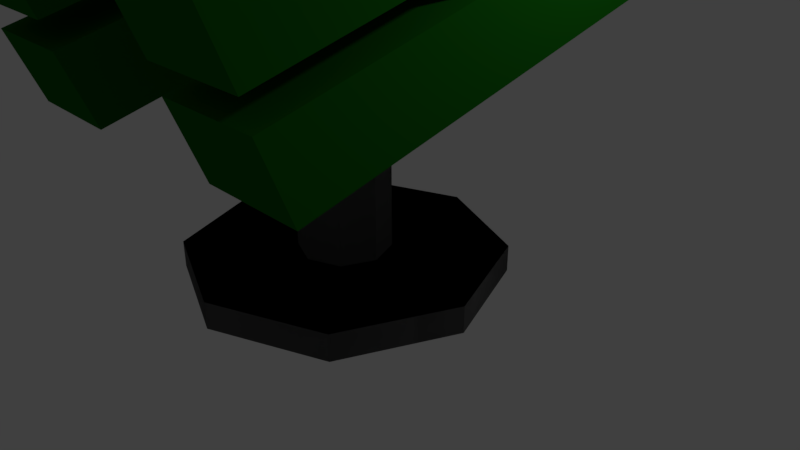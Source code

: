 # Source: AAMissleLauncher.blend  (saved by Blender 2.78.0; exported with 4.5.12 LTS)
import bpy
from mathutils import Matrix  # noqa: F401  (used for matrix-valued properties, if any)

bpy.ops.wm.read_factory_settings(use_empty=True)
scene = bpy.context.scene
scene.name = 'Scene'

# ---- collections
col_collection_1 = bpy.data.collections.new('Collection 1'); scene.collection.children.link(col_collection_1)

# ---- materials (node trees are filled in below, after node groups)
mat_turretbase = bpy.data.materials.new('turretbase')
mat_turretbase.alpha_threshold = 0.0
mat_turretbase.use_transparent_shadow = False
mat_turretbase.diffuse_color = (0.1523, 0.1523, 0.1523, 1.0)
mat_turretbase.roughness = 0.5
mat_turretbase.line_color = (0.0, 0.0, 0.0, 1.0)
mat_launchers = bpy.data.materials.new('Launchers')
mat_launchers.alpha_threshold = 0.0
mat_launchers.use_transparent_shadow = False
mat_launchers.diffuse_color = (0.007763, 0.1376, 0.005137, 1.0)
mat_launchers.roughness = 0.5
mat_radar = bpy.data.materials.new('radar')
mat_radar.alpha_threshold = 0.0
mat_radar.use_transparent_shadow = False
mat_radar.diffuse_color = (0.3032, 0.1164, 0.003027, 1.0)
mat_radar.roughness = 0.5
mat_black = bpy.data.materials.new('Black')
mat_black.alpha_threshold = 0.0
mat_black.use_transparent_shadow = False
mat_black.diffuse_color = (0.0, 0.0, 0.0, 1.0)
mat_black.roughness = 0.5

# ---- material node trees

# ---- world
world_world = bpy.data.worlds.new('World'); scene.world = world_world
world_world.color = (0.05088, 0.05088, 0.05088)
world_world.use_sun_shadow = False
world_world.sun_shadow_jitter_overblur = 0.0
world_world.cycles.sampling_method = 'MANUAL'

# ---- cameras
cam_camera = bpy.data.cameras.new('Camera')
cam_camera.clip_end = 100.0
cam_camera.lens = 35.0
cam_camera.sensor_width = 32.0
cam_camera.sensor_height = 18.0
cam_camera.ortho_scale = 7.314
cam_camera.dof.focus_distance = 0.0
cam_camera.dof.aperture_fstop = 128.0

# ---- lights
light_lamp = bpy.data.lights.new('Lamp', 'POINT')
light_lamp.transmission_factor = 0.0
light_lamp.cutoff_distance = 30.0
light_lamp.energy = 100.0
light_lamp.shadow_buffer_clip_start = 1.001
light_lamp.shadow_soft_size = 0.1
light_lamp.shadow_maximum_resolution = 0.006
light_lamp.use_absolute_resolution = True

# ---- meshes
me_cube = bpy.data.meshes.new('Cube')
me_cube.from_pydata([(-2.198, -3.318, 2.287), (-2.095, 2.175, 3.863), (-2.198, -3.674, 3.179), (-2.095, 1.895, 4.564), (-2.198, -2.878, 1.073), (-2.107, 2.62, 2.638), (-2.198, -3.233, 1.965), (-2.107, 2.332, 3.361), (-2.198, -0.7405, 2.977), (-2.198, -1.096, 3.869), (-2.198, -0.4349, 3.059), (-2.198, -0.7901, 3.951), (-2.198, 0.04293, 1.855), (-2.198, -0.3124, 2.747), (-2.198, -0.2847, 1.767), (-2.198, -0.64, 2.659), (-1.315, -1.89, -1.085), (-0.3085, -0.8827, -0.7438), (-1.901, -0.4754, -1.085), (-0.4772, -0.4754, -0.7438), (-1.315, 0.9388, -1.085), (-0.3085, -0.06815, -0.7438), (1.513, 0.9388, -1.085), (0.5061, -0.06815, -0.7438), (2.099, -0.4754, -1.085), (0.6748, -0.4754, -0.7438), (1.513, -1.89, -1.085), (0.5061, -0.8827, -0.7438), (-1.315, -1.89, -0.7438), (-1.901, -0.4754, -0.7438), (-1.315, 0.9388, -0.7438), (1.513, 0.9388, -0.7438), (2.099, -0.4754, -0.7438), (1.513, -1.89, -0.7438), (-0.1174, -0.6916, 2.053), (-0.207, -0.4754, 2.053), (-0.1174, -0.2592, 2.053), (0.315, -0.2592, 2.053), (0.4045, -0.4754, 2.053), (0.3264, -0.6982, 2.074), (-0.9052, -3.318, 2.287), (-1.008, 2.175, 3.863), (-0.9052, -3.674, 3.179), (-1.008, 1.895, 4.564), (-1.551, -3.318, 2.287), (-1.551, 2.175, 3.863), (-1.551, -3.674, 3.179), (-1.551, 1.895, 4.564), (-0.9052, -2.878, 1.073), (-0.9962, 2.62, 2.638), (-0.9052, -3.233, 1.965), (-0.9962, 2.332, 3.361), (-1.551, -2.878, 1.073), (-1.551, 2.62, 2.638), (-1.551, -3.233, 1.965), (-1.551, 2.332, 3.361), (-0.9052, -0.7397, 2.977), (-0.9052, -1.096, 3.869), (-1.551, -1.096, 3.869), (-1.551, -0.7405, 2.977), (-0.9052, -0.4349, 3.059), (-0.9052, -0.7901, 3.951), (-1.551, -0.7901, 3.951), (-1.551, -0.4349, 3.059), (-0.9052, 0.04293, 1.855), (-0.9052, -0.3124, 2.747), (-1.551, -0.3124, 2.747), (-1.551, 0.04293, 1.855), (-1.551, -0.2847, 1.767), (-0.9052, -0.2847, 1.767), (-0.9052, -0.64, 2.659), (-1.551, -0.64, 2.659), (0.09877, -2.475, -1.085), (0.09877, -1.051, -0.7438), (1.513, -1.89, -1.085), (0.5061, -0.8827, -0.7438), (2.099, -0.4754, -1.085), (0.6748, -0.4754, -0.7438), (1.513, 0.9388, -1.085), (0.5061, -0.06815, -0.7438), (0.09877, 1.525, -1.085), (0.09877, 0.1006, -0.7438), (-1.315, 0.9388, -1.085), (-0.3085, -0.06815, -0.7438), (-1.901, -0.4754, -1.085), (-0.4772, -0.4754, -0.7438), (-1.315, -1.89, -1.085), (-0.3085, -0.8827, -0.7438), (1.513, -1.89, -0.7438), (0.09877, -2.475, -0.7438), (2.099, -0.4754, -0.7438), (1.513, 0.9388, -0.7438), (0.09877, 1.525, -0.7438), (-1.315, 0.9388, -0.7438), (-1.901, -0.4754, -0.7438), (-1.315, -1.89, -0.7438), (0.5061, -0.8827, 2.053), (0.09877, -0.7812, 2.053), (0.6748, -0.4754, 2.053), (0.5061, -0.06815, 2.053), (0.09877, -0.1697, 2.053), (-0.3085, -0.06815, 2.053), (-0.4772, -0.4754, 2.053), (-0.3085, -0.8827, 2.053), (1.105, -3.278, 2.307), (1.196, 2.22, 3.872), (1.105, -3.633, 3.199), (1.196, 1.932, 4.595), (1.105, -2.837, 1.093), (1.196, 2.66, 2.658), (1.105, -3.192, 1.985), (1.196, 2.372, 3.381), (1.105, -0.7002, 2.997), (1.105, -1.056, 3.889), (1.105, -0.3945, 3.079), (1.105, -0.7498, 3.971), (1.105, 0.08324, 1.875), (1.105, -0.2721, 2.767), (1.105, -0.2444, 1.787), (1.105, -0.5997, 2.679), (2.398, -3.278, 2.307), (2.307, 2.22, 3.872), (2.398, -3.633, 3.199), (2.307, 1.932, 4.595), (1.751, -3.278, 2.307), (1.751, 2.22, 3.872), (1.751, -3.633, 3.199), (1.751, 1.932, 4.595), (2.398, -2.837, 1.093), (2.307, 2.66, 2.658), (2.398, -3.192, 1.985), (2.307, 2.372, 3.381), (1.751, -2.837, 1.093), (1.751, 2.66, 2.658), (1.751, -3.192, 1.985), (1.751, 2.372, 3.381), (2.398, -0.7002, 2.997), (2.398, -1.056, 3.889), (1.751, -1.056, 3.889), (1.751, -0.7002, 2.997), (2.398, -0.3945, 3.079), (2.398, -0.7498, 3.971), (1.751, -0.7498, 3.971), (1.751, -0.3945, 3.079), (2.398, 0.08324, 1.875), (2.398, -0.2721, 2.767), (1.751, -0.2721, 2.767), (1.751, 0.08324, 1.875), (1.751, -0.2444, 1.787), (2.398, -0.2444, 1.787), (2.398, -0.5997, 2.679), (1.751, -0.5997, 2.679), (-0.3085, -0.8827, 2.053), (0.09877, -1.051, 2.053), (-0.4772, -0.4754, 2.053), (-0.3085, -0.06815, 2.053), (0.09877, 0.1006, 2.053), (0.5061, -0.06815, 2.053), (0.6748, -0.4754, 2.053), (0.5061, -0.8827, 2.053), (0.003986, -0.5702, 3.852), (0.09877, -0.6095, 3.852), (-0.03528, -0.4754, 3.852), (0.003986, -0.3806, 3.852), (0.09877, -0.3414, 3.852), (0.1936, -0.3806, 3.852), (0.2328, -0.4754, 3.852), (0.1936, -0.5702, 3.852), (0.09877, -0.1697, 3.096), (-0.1174, -0.6916, 3.096), (0.315, -0.6916, 3.096), (0.09877, -0.7812, 3.096), (0.09877, -0.1697, 2.645), (0.3179, -0.6933, 2.651), (-0.1174, -0.6916, 2.645), (0.09877, -0.7812, 2.645), (-0.1174, -0.2592, 2.645), (-0.1174, -0.2592, 3.096), (-0.207, -0.4754, 3.096), (-0.207, -0.4754, 2.645), (0.315, -0.2592, 2.645), (0.315, -0.2592, 3.096), (0.4045, -0.4754, 3.096), (0.4045, -0.4754, 2.645), (-2.198, 2.213, 3.768), (-2.198, 1.857, 4.659), (-1.551, 2.213, 3.768), (-1.551, 1.858, 4.659), (-0.9052, 2.213, 3.768), (-0.9052, 1.857, 4.659), (-2.095, 2.175, 3.863), (-2.095, 1.895, 4.564), (-1.008, 2.175, 3.863), (-1.008, 1.895, 4.564), (-1.551, 2.175, 3.863), (-1.551, 1.895, 4.564), (-2.165, 0.3378, 3.407), (-2.165, 0.05832, 4.108), (-1.077, 0.3378, 3.407), (-1.077, 0.05832, 4.108), (-1.621, 0.3378, 3.407), (-1.621, 0.05864, 4.108), (-2.198, 2.654, 2.554), (-2.198, 2.298, 3.445), (-1.551, 2.654, 2.554), (-1.551, 2.298, 3.445), (-0.9052, 2.654, 2.554), (-0.9052, 2.298, 3.445), (1.105, 2.253, 3.788), (1.105, 1.898, 4.68), (1.751, 2.253, 3.788), (1.751, 1.898, 4.68), (1.105, 2.694, 2.574), (1.105, 2.339, 3.466), (1.751, 2.694, 2.574), (1.751, 2.339, 3.466), (2.398, 2.253, 3.788), (2.398, 1.898, 4.68), (2.398, 2.694, 2.574), (2.398, 2.339, 3.466), (-2.107, 1.003, 2.25), (-2.107, 0.7147, 2.973), (-1.551, 1.003, 2.25), (-1.551, 0.7147, 2.973), (-0.9962, 1.003, 2.25), (-0.9962, 0.7147, 2.973), (1.196, 0.6022, 3.484), (1.196, 0.3143, 4.207), (1.751, 0.6022, 3.484), (1.751, 0.3143, 4.207), (1.196, 1.043, 2.27), (1.196, 0.7551, 2.993), (1.751, 1.043, 2.27), (1.751, 0.7551, 2.993), (2.307, 0.6022, 3.484), (2.307, 0.3143, 4.207), (2.307, 1.043, 2.27), (2.307, 0.7551, 2.993), (-0.1174, -0.6916, 3.852), (0.09877, -0.7812, 3.852), (-0.207, -0.4754, 3.852), (-0.1174, -0.2592, 3.852), (0.09877, -0.1697, 3.852), (0.315, -0.2592, 3.852), (0.4045, -0.4754, 3.852), (0.315, -0.6916, 3.852), (0.003987, -0.5463, 4.58), (0.09877, -0.5756, 4.606), (-0.03527, -0.4754, 4.517), (0.003987, -0.4046, 4.454), (0.09877, -0.3753, 4.428), (0.1936, -0.4046, 4.454), (0.2328, -0.4754, 4.517), (0.1936, -0.5463, 4.58), (-0.7562, -0.8534, 5.291), (0.1044, -1.12, 5.527), (-1.113, -0.2102, 4.719), (-0.7562, 0.433, 4.147), (0.1044, 0.6994, 3.91), (0.9651, 0.433, 4.147), (1.322, -0.2102, 4.719), (0.9651, -0.8534, 5.291), (0.01359, -0.4438, 4.653), (0.1248, -0.4782, 4.683), (-0.03249, -0.3606, 4.579), (0.01359, -0.2775, 4.505), (0.1248, -0.2431, 4.474), (0.2361, -0.2775, 4.505), (0.2822, -0.3606, 4.579), (0.2361, -0.4438, 4.653), (-0.9052, -0.7397, 2.977), (-0.9052, -0.4349, 3.059), (-0.9052, -0.64, 2.659), (-0.9052, -0.3124, 2.747), (0.03864, -0.7397, 2.977), (0.03864, -0.4349, 3.059), (0.03864, -0.64, 2.659), (0.03864, -0.3124, 2.747), (0.1504, -0.7002, 2.997), (0.1504, -0.3945, 3.079), (0.1504, -0.5997, 2.679), (0.1504, -0.2721, 2.767)], [], [(10, 11, 185, 184), (2, 0, 44, 46), (11, 62, 187, 185), (10, 184, 186, 63), (12, 13, 203, 202), (6, 4, 52, 54), (13, 66, 205, 203), (12, 202, 204, 67), (0, 8, 59, 44), (2, 46, 58, 9), (0, 2, 9, 8), (8, 15, 71, 59), (9, 58, 62, 11), (8, 9, 11, 10), (14, 12, 67, 68), (66, 13, 10, 63), (14, 15, 13, 12), (4, 6, 15, 14), (6, 54, 71, 15), (4, 14, 68, 52), (10, 13, 15, 8), (10, 8, 59, 63), (72, 89, 28, 16), (16, 28, 29, 18), (18, 29, 30, 20), (20, 30, 92, 80), (80, 92, 31, 22), (22, 31, 32, 24), (23, 81, 156, 157), (24, 32, 33, 26), (26, 33, 89, 72), (72, 16, 18, 20, 80, 22, 24, 26), (73, 17, 28, 89), (17, 19, 29, 28), (19, 21, 30, 29), (21, 81, 92, 30), (81, 23, 31, 92), (23, 25, 32, 31), (25, 27, 33, 32), (27, 73, 89, 33), (182, 181, 243, 244), (21, 19, 154, 155), (17, 73, 153, 152), (73, 27, 159, 153), (25, 23, 157, 158), (81, 21, 155, 156), (19, 17, 152, 154), (27, 25, 158, 159), (60, 188, 189, 61), (42, 46, 44, 40), (61, 189, 187, 62), (60, 63, 186, 188), (64, 206, 207, 65), (50, 54, 52, 48), (65, 207, 205, 66), (64, 67, 204, 206), (40, 44, 59, 56), (42, 57, 58, 46), (40, 56, 57, 42), (56, 59, 71, 70), (57, 61, 62, 58), (56, 60, 61, 57), (69, 68, 67, 64), (66, 63, 60, 65), (69, 64, 65, 70), (48, 69, 70, 50), (50, 70, 71, 54), (48, 52, 68, 69), (60, 63, 59, 56), (72, 74, 88, 89), (74, 76, 90, 88), (76, 78, 91, 90), (78, 80, 92, 91), (80, 82, 93, 92), (82, 84, 94, 93), (83, 101, 156, 81), (84, 86, 95, 94), (86, 72, 89, 95), (72, 86, 84, 82, 80, 78, 76, 74), (73, 89, 88, 75), (75, 88, 90, 77), (77, 90, 91, 79), (79, 91, 92, 81), (81, 92, 93, 83), (83, 93, 94, 85), (85, 94, 95, 87), (87, 95, 89, 73), (96, 98, 99, 156, 101, 102, 103, 153), (79, 99, 98, 77), (75, 96, 153, 73), (73, 153, 103, 87), (85, 102, 101, 83), (81, 156, 99, 79), (77, 98, 96, 75), (87, 103, 102, 85), (114, 115, 209, 208), (106, 104, 124, 126), (115, 142, 211, 209), (114, 208, 210, 143), (116, 117, 213, 212), (110, 108, 132, 134), (47, 43, 193, 195), (117, 146, 215, 213), (116, 212, 214, 147), (104, 112, 139, 124), (106, 126, 138, 113), (104, 106, 113, 112), (112, 119, 151, 139), (113, 138, 142, 115), (112, 113, 115, 114), (118, 116, 147, 148), (146, 117, 114, 143), (118, 119, 117, 116), (108, 110, 119, 118), (110, 134, 151, 119), (108, 118, 148, 132), (114, 112, 139, 143), (140, 216, 217, 141), (122, 126, 124, 120), (141, 217, 211, 142), (140, 143, 210, 216), (144, 218, 219, 145), (130, 134, 132, 128), (145, 219, 215, 146), (144, 147, 214, 218), (120, 124, 139, 136), (122, 137, 138, 126), (120, 136, 137, 122), (136, 139, 151, 150), (137, 141, 142, 138), (136, 140, 141, 137), (149, 148, 147, 144), (146, 143, 140, 145), (149, 144, 145, 150), (128, 149, 150, 130), (130, 150, 151, 134), (128, 132, 148, 149), (140, 136, 150, 145), (140, 143, 139, 136), (97, 34, 152, 153), (34, 35, 154, 152), (35, 36, 155, 154), (36, 100, 156, 155), (100, 37, 157, 156), (37, 38, 158, 157), (38, 39, 159, 158), (39, 97, 153, 159), (161, 167, 253, 247), (168, 177, 241, 242), (178, 169, 238, 240), (170, 182, 244, 245), (181, 168, 242, 243), (177, 178, 240, 241), (169, 171, 239, 238), (171, 170, 245, 239), (175, 173, 170, 171), (174, 175, 171, 169), (180, 172, 168, 181), (173, 183, 182, 170), (179, 174, 169, 178), (172, 176, 177, 168), (38, 37, 180, 183), (100, 36, 176, 172), (35, 34, 174, 179), (39, 38, 183, 173), (37, 100, 172, 180), (36, 35, 179, 176), (34, 97, 175, 174), (97, 39, 173, 175), (3, 1, 184, 185), (1, 45, 186, 184), (47, 3, 185, 187), (41, 43, 189, 188), (45, 41, 188, 186), (43, 47, 187, 189), (192, 194, 200, 198), (43, 41, 192, 193), (45, 1, 190, 194), (41, 45, 194, 192), (3, 47, 195, 191), (1, 3, 191, 190), (197, 201, 199, 198, 200, 196), (191, 195, 201, 197), (190, 191, 197, 196), (195, 193, 199, 201), (193, 192, 198, 199), (194, 190, 196, 200), (131, 129, 236, 237), (5, 7, 221, 220), (125, 105, 226, 228), (7, 5, 202, 203), (5, 53, 204, 202), (55, 7, 203, 205), (49, 51, 207, 206), (53, 49, 206, 204), (51, 55, 205, 207), (107, 105, 208, 209), (105, 125, 210, 208), (127, 107, 209, 211), (111, 109, 212, 213), (109, 133, 214, 212), (135, 111, 213, 215), (121, 123, 217, 216), (125, 121, 216, 210), (123, 127, 211, 217), (129, 131, 219, 218), (133, 129, 218, 214), (131, 135, 215, 219), (221, 223, 225, 224, 222, 220), (231, 233, 237, 236, 232, 230), (227, 229, 235, 234, 228, 226), (107, 127, 229, 227), (53, 5, 220, 222), (129, 133, 232, 236), (109, 111, 231, 230), (7, 55, 223, 221), (135, 131, 237, 233), (133, 109, 230, 232), (51, 49, 224, 225), (111, 135, 233, 231), (49, 53, 222, 224), (123, 121, 234, 235), (55, 51, 225, 223), (121, 125, 228, 234), (105, 107, 227, 226), (127, 123, 235, 229), (161, 160, 238, 239), (160, 162, 240, 238), (162, 163, 241, 240), (163, 164, 242, 241), (164, 165, 243, 242), (165, 166, 244, 243), (166, 167, 245, 244), (167, 161, 239, 245), (249, 248, 256, 257), (166, 165, 251, 252), (164, 163, 249, 250), (162, 160, 246, 248), (167, 166, 252, 253), (165, 164, 250, 251), (163, 162, 248, 249), (160, 161, 247, 246), (261, 260, 268, 269), (246, 247, 255, 254), (247, 253, 261, 255), (252, 251, 259, 260), (250, 249, 257, 258), (248, 246, 254, 256), (253, 252, 260, 261), (251, 250, 258, 259), (262, 263, 269, 268, 267, 266, 265, 264), (259, 258, 266, 267), (257, 256, 264, 265), (254, 255, 263, 262), (255, 261, 269, 263), (260, 259, 267, 268), (258, 257, 265, 266), (256, 254, 262, 264), (176, 179, 178, 177), (180, 181, 182, 183), (56, 70, 272, 270), (270, 272, 276, 274), (70, 65, 273, 272), (60, 56, 270, 271), (65, 60, 271, 273), (274, 276, 277, 275), (272, 273, 277, 276), (273, 271, 275, 277), (271, 270, 274, 275), (117, 119, 280, 281), (280, 278, 279, 281), (112, 114, 279, 278), (114, 117, 281, 279), (119, 112, 278, 280)])
me_cube.polygons.foreach_set('material_index', [1, 1, 1, 1, 1, 1, 1, 1, 1, 1, 1, 1, 1, 1, 1, 1, 1, 1, 1, 1, 1, 0, 0, 0, 0, 0, 0, 0, 0, 0, 0, 0, 0, 0, 0, 0, 0, 0, 0, 0, 0, 0, 0, 0, 0, 0, 0, 0, 1, 1, 1, 1, 1, 1, 1, 1, 1, 1, 1, 1, 1, 1, 1, 1, 1, 1, 1, 1, 0, 0, 0, 0, 0, 0, 0, 0, 0, 0, 0, 0, 0, 0, 0, 0, 0, 0, 0, 0, 0, 0, 0, 0, 0, 0, 0, 1, 1, 1, 1, 1, 1, 0, 1, 1, 1, 1, 1, 1, 1, 1, 1, 1, 1, 1, 1, 1, 0, 1, 1, 1, 1, 1, 1, 1, 1, 1, 1, 1, 1, 1, 1, 1, 1, 1, 1, 1, 1, 1, 0, 0, 0, 0, 0, 0, 0, 0, 0, 0, 0, 0, 0, 0, 0, 0, 0, 0, 0, 0, 0, 0, 0, 0, 0, 0, 0, 0, 0, 0, 0, 1, 1, 1, 1, 1, 1, 1, 0, 0, 0, 0, 0, 3, 1, 1, 1, 1, 1, 1, 1, 1, 1, 1, 1, 1, 1, 1, 1, 1, 1, 1, 1, 1, 1, 1, 1, 1, 1, 1, 3, 3, 3, 1, 1, 1, 1, 1, 1, 1, 1, 1, 1, 1, 1, 1, 1, 1, 0, 0, 0, 0, 0, 0, 0, 0, 0, 0, 0, 0, 0, 0, 0, 0, 2, 0, 0, 0, 0, 0, 0, 0, 0, 2, 2, 2, 2, 2, 2, 2, 0, 0, 1, 1, 1, 0, 1, 0, 1, 1, 0, 1, 0, 0, 1, 1])
me_cube.materials.append(mat_turretbase)
me_cube.materials.append(mat_launchers)
me_cube.materials.append(mat_radar)
me_cube.materials.append(mat_black)
me_cube.use_remesh_preserve_volume = False
me_cube.use_remesh_preserve_attributes = False
me_cube.use_mirror_vertex_groups = False
me_cube.update()

# ---- objects
ob_cube = bpy.data.objects.new('Cube', me_cube)
ob_lamp = bpy.data.objects.new('Lamp', light_lamp)
ob_camera = bpy.data.objects.new('Camera', cam_camera)

# ---- transforms, parenting, visibility, modifiers, constraints
ob_cube.location = (0.0, 0.0, 1.1)
ob_cube.lock_rotations_4d = False
ob_cube.empty_display_type = 'ARROWS'
ob_cube.lineart.crease_threshold = 0.0
ob_lamp.location = (4.076, 1.005, 5.904)
ob_lamp.rotation_euler = (0.6503, 0.05522, 1.866)
ob_lamp.lock_rotations_4d = False
ob_lamp.empty_display_type = 'ARROWS'
ob_lamp.color = (0.0, 0.0, 0.0, 0.0)
ob_lamp.lineart.crease_threshold = 0.0
ob_camera.location = (7.481, -6.508, 5.344)
ob_camera.rotation_euler = (1.109, 0.0, 0.8149)
ob_camera.lock_rotations_4d = False
ob_camera.empty_display_type = 'ARROWS'
ob_camera.color = (0.0, 0.0, 0.0, 0.0)
ob_camera.display_type = 'WIRE'
ob_camera.lineart.crease_threshold = 0.0

# ---- collection membership
col_collection_1.objects.link(ob_cube)
col_collection_1.objects.link(ob_lamp)
col_collection_1.objects.link(ob_camera)

# ---- scene / render settings (as saved in the file)
scene.camera = ob_camera
scene.frame_start = 1; scene.frame_end = 250; scene.frame_set(1)
scene.render.engine = 'BLENDER_EEVEE_NEXT'
scene.render.resolution_percentage = 50
scene.render.dither_intensity = 0.0
scene.cycles.use_denoising = False
scene.cycles.samples = 128
scene.cycles.sampling_pattern = 'TABULATED_SOBOL'
scene.cycles.light_sampling_threshold = 0.0
scene.cycles.use_adaptive_sampling = False
scene.cycles.use_light_tree = False
scene.cycles.blur_glossy = 0.0
scene.cycles.sample_clamp_indirect = 0.0
scene.view_settings.view_transform = 'Standard'
bpy.context.view_layer.update()
